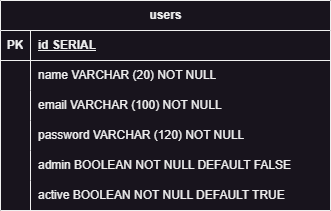

The diagram above was exported from draw.io. Its source (the exported page's mxGraphModel, read from the mxfile embedded in the PNG):
<mxGraphModel dx="1050" dy="573" grid="1" gridSize="10" guides="1" tooltips="1" connect="1" arrows="1" fold="1" page="1" pageScale="1" pageWidth="827" pageHeight="1169" math="0" shadow="0">
  <root>
    <mxCell id="0" />
    <mxCell id="1" parent="0" />
    <mxCell id="s2o7Kux2dTM604LC6QaT-1" value="users" style="shape=table;startSize=30;container=1;collapsible=1;childLayout=tableLayout;fixedRows=1;rowLines=0;fontStyle=1;align=center;resizeLast=1;html=1;" vertex="1" parent="1">
      <mxGeometry x="249" y="80" width="330" height="210" as="geometry" />
    </mxCell>
    <mxCell id="s2o7Kux2dTM604LC6QaT-2" value="" style="shape=tableRow;horizontal=0;startSize=0;swimlaneHead=0;swimlaneBody=0;fillColor=none;collapsible=0;dropTarget=0;points=[[0,0.5],[1,0.5]];portConstraint=eastwest;top=0;left=0;right=0;bottom=1;" vertex="1" parent="s2o7Kux2dTM604LC6QaT-1">
      <mxGeometry y="30" width="330" height="30" as="geometry" />
    </mxCell>
    <mxCell id="s2o7Kux2dTM604LC6QaT-3" value="PK" style="shape=partialRectangle;connectable=0;fillColor=none;top=0;left=0;bottom=0;right=0;fontStyle=1;overflow=hidden;whiteSpace=wrap;html=1;" vertex="1" parent="s2o7Kux2dTM604LC6QaT-2">
      <mxGeometry width="30" height="30" as="geometry">
        <mxRectangle width="30" height="30" as="alternateBounds" />
      </mxGeometry>
    </mxCell>
    <mxCell id="s2o7Kux2dTM604LC6QaT-4" value="id SERIAL" style="shape=partialRectangle;connectable=0;fillColor=none;top=0;left=0;bottom=0;right=0;align=left;spacingLeft=6;fontStyle=5;overflow=hidden;whiteSpace=wrap;html=1;" vertex="1" parent="s2o7Kux2dTM604LC6QaT-2">
      <mxGeometry x="30" width="300" height="30" as="geometry">
        <mxRectangle width="300" height="30" as="alternateBounds" />
      </mxGeometry>
    </mxCell>
    <mxCell id="s2o7Kux2dTM604LC6QaT-5" value="" style="shape=tableRow;horizontal=0;startSize=0;swimlaneHead=0;swimlaneBody=0;fillColor=none;collapsible=0;dropTarget=0;points=[[0,0.5],[1,0.5]];portConstraint=eastwest;top=0;left=0;right=0;bottom=0;" vertex="1" parent="s2o7Kux2dTM604LC6QaT-1">
      <mxGeometry y="60" width="330" height="30" as="geometry" />
    </mxCell>
    <mxCell id="s2o7Kux2dTM604LC6QaT-6" value="" style="shape=partialRectangle;connectable=0;fillColor=none;top=0;left=0;bottom=0;right=0;editable=1;overflow=hidden;whiteSpace=wrap;html=1;" vertex="1" parent="s2o7Kux2dTM604LC6QaT-5">
      <mxGeometry width="30" height="30" as="geometry">
        <mxRectangle width="30" height="30" as="alternateBounds" />
      </mxGeometry>
    </mxCell>
    <mxCell id="s2o7Kux2dTM604LC6QaT-7" value="name VARCHAR (20) NOT NULL" style="shape=partialRectangle;connectable=0;fillColor=none;top=0;left=0;bottom=0;right=0;align=left;spacingLeft=6;overflow=hidden;whiteSpace=wrap;html=1;" vertex="1" parent="s2o7Kux2dTM604LC6QaT-5">
      <mxGeometry x="30" width="300" height="30" as="geometry">
        <mxRectangle width="300" height="30" as="alternateBounds" />
      </mxGeometry>
    </mxCell>
    <mxCell id="s2o7Kux2dTM604LC6QaT-8" value="" style="shape=tableRow;horizontal=0;startSize=0;swimlaneHead=0;swimlaneBody=0;fillColor=none;collapsible=0;dropTarget=0;points=[[0,0.5],[1,0.5]];portConstraint=eastwest;top=0;left=0;right=0;bottom=0;" vertex="1" parent="s2o7Kux2dTM604LC6QaT-1">
      <mxGeometry y="90" width="330" height="30" as="geometry" />
    </mxCell>
    <mxCell id="s2o7Kux2dTM604LC6QaT-9" value="" style="shape=partialRectangle;connectable=0;fillColor=none;top=0;left=0;bottom=0;right=0;editable=1;overflow=hidden;whiteSpace=wrap;html=1;" vertex="1" parent="s2o7Kux2dTM604LC6QaT-8">
      <mxGeometry width="30" height="30" as="geometry">
        <mxRectangle width="30" height="30" as="alternateBounds" />
      </mxGeometry>
    </mxCell>
    <mxCell id="s2o7Kux2dTM604LC6QaT-10" value="email VARCHAR (100) NOT NULL" style="shape=partialRectangle;connectable=0;fillColor=none;top=0;left=0;bottom=0;right=0;align=left;spacingLeft=6;overflow=hidden;whiteSpace=wrap;html=1;" vertex="1" parent="s2o7Kux2dTM604LC6QaT-8">
      <mxGeometry x="30" width="300" height="30" as="geometry">
        <mxRectangle width="300" height="30" as="alternateBounds" />
      </mxGeometry>
    </mxCell>
    <mxCell id="s2o7Kux2dTM604LC6QaT-11" value="" style="shape=tableRow;horizontal=0;startSize=0;swimlaneHead=0;swimlaneBody=0;fillColor=none;collapsible=0;dropTarget=0;points=[[0,0.5],[1,0.5]];portConstraint=eastwest;top=0;left=0;right=0;bottom=0;" vertex="1" parent="s2o7Kux2dTM604LC6QaT-1">
      <mxGeometry y="120" width="330" height="30" as="geometry" />
    </mxCell>
    <mxCell id="s2o7Kux2dTM604LC6QaT-12" value="" style="shape=partialRectangle;connectable=0;fillColor=none;top=0;left=0;bottom=0;right=0;editable=1;overflow=hidden;whiteSpace=wrap;html=1;" vertex="1" parent="s2o7Kux2dTM604LC6QaT-11">
      <mxGeometry width="30" height="30" as="geometry">
        <mxRectangle width="30" height="30" as="alternateBounds" />
      </mxGeometry>
    </mxCell>
    <mxCell id="s2o7Kux2dTM604LC6QaT-13" value="password VARCHAR (120) NOT NULL" style="shape=partialRectangle;connectable=0;fillColor=none;top=0;left=0;bottom=0;right=0;align=left;spacingLeft=6;overflow=hidden;whiteSpace=wrap;html=1;" vertex="1" parent="s2o7Kux2dTM604LC6QaT-11">
      <mxGeometry x="30" width="300" height="30" as="geometry">
        <mxRectangle width="300" height="30" as="alternateBounds" />
      </mxGeometry>
    </mxCell>
    <mxCell id="s2o7Kux2dTM604LC6QaT-14" value="" style="shape=tableRow;horizontal=0;startSize=0;swimlaneHead=0;swimlaneBody=0;fillColor=none;collapsible=0;dropTarget=0;points=[[0,0.5],[1,0.5]];portConstraint=eastwest;top=0;left=0;right=0;bottom=0;" vertex="1" parent="s2o7Kux2dTM604LC6QaT-1">
      <mxGeometry y="150" width="330" height="30" as="geometry" />
    </mxCell>
    <mxCell id="s2o7Kux2dTM604LC6QaT-15" value="" style="shape=partialRectangle;connectable=0;fillColor=none;top=0;left=0;bottom=0;right=0;editable=1;overflow=hidden;whiteSpace=wrap;html=1;" vertex="1" parent="s2o7Kux2dTM604LC6QaT-14">
      <mxGeometry width="30" height="30" as="geometry">
        <mxRectangle width="30" height="30" as="alternateBounds" />
      </mxGeometry>
    </mxCell>
    <mxCell id="s2o7Kux2dTM604LC6QaT-16" value="admin BOOLEAN NOT NULL DEFAULT FALSE" style="shape=partialRectangle;connectable=0;fillColor=none;top=0;left=0;bottom=0;right=0;align=left;spacingLeft=6;overflow=hidden;whiteSpace=wrap;html=1;" vertex="1" parent="s2o7Kux2dTM604LC6QaT-14">
      <mxGeometry x="30" width="300" height="30" as="geometry">
        <mxRectangle width="300" height="30" as="alternateBounds" />
      </mxGeometry>
    </mxCell>
    <mxCell id="s2o7Kux2dTM604LC6QaT-17" value="" style="shape=tableRow;horizontal=0;startSize=0;swimlaneHead=0;swimlaneBody=0;fillColor=none;collapsible=0;dropTarget=0;points=[[0,0.5],[1,0.5]];portConstraint=eastwest;top=0;left=0;right=0;bottom=0;" vertex="1" parent="s2o7Kux2dTM604LC6QaT-1">
      <mxGeometry y="180" width="330" height="30" as="geometry" />
    </mxCell>
    <mxCell id="s2o7Kux2dTM604LC6QaT-18" value="" style="shape=partialRectangle;connectable=0;fillColor=none;top=0;left=0;bottom=0;right=0;editable=1;overflow=hidden;whiteSpace=wrap;html=1;" vertex="1" parent="s2o7Kux2dTM604LC6QaT-17">
      <mxGeometry width="30" height="30" as="geometry">
        <mxRectangle width="30" height="30" as="alternateBounds" />
      </mxGeometry>
    </mxCell>
    <mxCell id="s2o7Kux2dTM604LC6QaT-19" value="active BOOLEAN NOT NULL DEFAULT TRUE" style="shape=partialRectangle;connectable=0;fillColor=none;top=0;left=0;bottom=0;right=0;align=left;spacingLeft=6;overflow=hidden;whiteSpace=wrap;html=1;" vertex="1" parent="s2o7Kux2dTM604LC6QaT-17">
      <mxGeometry x="30" width="300" height="30" as="geometry">
        <mxRectangle width="300" height="30" as="alternateBounds" />
      </mxGeometry>
    </mxCell>
  </root>
</mxGraphModel>